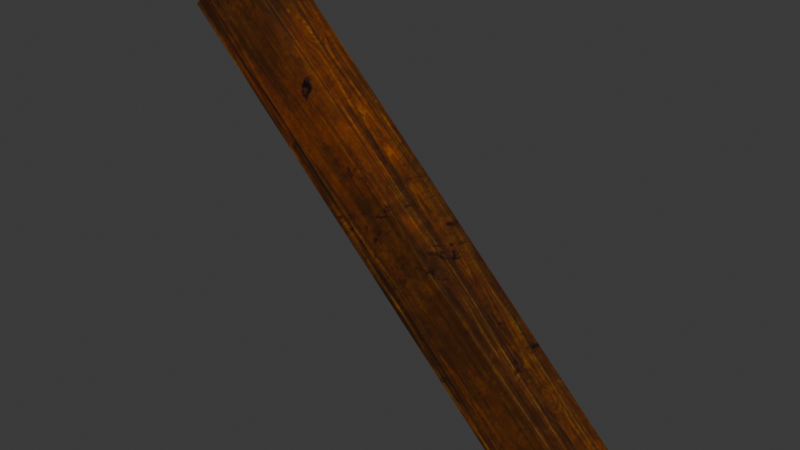 # Source: DA_T2_Beam_Thin_Medium_Diagonal.blend  (saved by Blender 5.0.118; exported with 4.5.12 LTS)
import bpy
from mathutils import Matrix  # noqa: F401  (used for matrix-valued properties, if any)

bpy.ops.wm.read_factory_settings(use_empty=True)
scene = bpy.context.scene
scene.name = 'Scene'

# ---- collections
col_collection = bpy.data.collections.new('Collection'); scene.collection.children.link(col_collection)

# ---- images (referenced by path relative to the original .blend; pixels are not part of the script)
import os
ASSET_DIR = os.environ.get("B2B_ASSET_DIR", "")  # directory of the original .blend (textures are referenced by path, not embedded)
HERE = os.path.dirname(os.path.abspath(__file__))  # packed textures are extracted next to this script under _unpacked/

def load_image(name, relpath, width, height, colorspace="sRGB"):
    """Load a texture the original file referenced (path relative to the .blend, or extracted next to this script)."""
    p = next((c for c in (os.path.join(HERE, relpath), os.path.join(ASSET_DIR, relpath)) if relpath and os.path.exists(c)), "")
    if p:
        img = bpy.data.images.load(p, check_existing=True)
        img.name = name
    else:  # same state as the original file: an image datablock whose file is absent (Cycles renders it pink)
        img = bpy.data.images.new(name, width, height)
        img.source = "FILE"
        img.filepath = "//" + (relpath or name)
    img.colorspace_settings.name = colorspace
    return img
img_t_tier2_trim_bcc_array_0_jpg = load_image('T_Tier2_Trim_BCC_Array_0.jpg', '_unpacked/T_Tier2_Trim_BCC_Array_0.79e23fd3.jpg', 1024, 1024, 'sRGB')

# ---- materials (node trees are filled in below, after node groups)
mat_mi_modular_set_tier2_trim9990 = bpy.data.materials.new('MI_Modular_Set_Tier2_Trim9990')

# ---- material node trees
mat_mi_modular_set_tier2_trim9990.use_nodes = True; mat_mi_modular_set_tier2_trim9990.node_tree.nodes.clear()
_N = mat_mi_modular_set_tier2_trim9990.node_tree.nodes; _L = mat_mi_modular_set_tier2_trim9990.node_tree.links
n0 = _N.new('ShaderNodeOutputMaterial'); n0.name = 'Material Output'; n0.location = (400, 0)
n1 = _N.new('ShaderNodeBsdfPrincipled'); n1.name = 'Principled BSDF'; n1.location = (100, 0)
n2 = _N.new('ShaderNodeTexImage'); n2.name = 'Image Texture'; n2.location = (-600, 400)
n2.image = img_t_tier2_trim_bcc_array_0_jpg
_L.new(n1.outputs[0], n0.inputs[0])
_L.new(n2.outputs[0], n1.inputs[0])
n0.is_active_output = True

# ---- world
world_world = bpy.data.worlds.new('World'); scene.world = world_world
world_world.use_nodes = True; world_world.node_tree.nodes.clear()
_N = world_world.node_tree.nodes; _L = world_world.node_tree.links
n0 = _N.new('ShaderNodeOutputWorld'); n0.name = 'World Output'; n0.location = (200, 100)
n1 = _N.new('ShaderNodeBackground'); n1.name = 'Background'; n1.location = (-200, 100)
n1.inputs[0].default_value = (0.05088, 0.05088, 0.05088, 1.0)
_L.new(n1.outputs[0], n0.inputs[0])
n0.is_active_output = True
world_world.color = (0.05088, 0.05088, 0.05088)
world_world.sun_shadow_jitter_overblur = 0.0

# ---- meshes
me_da_t2_beam_thin_medium_diagonal = bpy.data.meshes.new('DA_T2_Beam_Thin_Medium_Diagonal')
me_da_t2_beam_thin_medium_diagonal.from_pydata([(0.8386, -0.1252, -0.6615), (-0.6619, -0.1248, 0.8383), (0.6618, -0.1252, -0.8383), (-0.8386, -0.1248, 0.6615), (-0.6619, -0.1248, 0.8383), (-0.6618, 0.1252, 0.8383), (-0.8386, -0.1248, 0.6615), (-0.8386, 0.1252, 0.6615), (0.8386, 0.1248, -0.6615), (-0.8386, 0.1252, 0.6615), (-0.6618, 0.1252, 0.8383), (0.6619, 0.1248, -0.8383), (0.8386, -0.1252, -0.6615), (0.6618, -0.1252, -0.8383), (0.6619, 0.1248, -0.8383), (0.8386, 0.1248, -0.6615), (0.8386, 0.1248, -0.6615), (-0.6618, 0.1252, 0.8383), (0.8386, -0.1252, -0.6615), (-0.6619, -0.1248, 0.8383), (-0.8386, -0.1248, 0.6615), (0.6619, 0.1248, -0.8383), (0.6618, -0.1252, -0.8383), (-0.8386, 0.1252, 0.6615)], [], [(0, 1, 2), (2, 1, 3), (4, 5, 6), (6, 5, 7), (8, 9, 10), (9, 8, 11), (12, 13, 14), (12, 14, 15), (16, 17, 18), (19, 18, 17), (20, 21, 22), (21, 20, 23)])
me_da_t2_beam_thin_medium_diagonal.polygons.foreach_set('use_smooth', [True] * 12)
_uv = me_da_t2_beam_thin_medium_diagonal.uv_layers.new(name='UV0')
_uv.uv.foreach_set('vector', [0.9131, 0.2939, 0.9111, 0.9965, 0.8306, 0.2935, 0.8306, 0.2935, 0.9111, 0.9965, 0.8281, 0.9962, 0.1185, 0.8748, 0.1185, 0.996, 0.003296, 0.8748, 0.003296, 0.8748, 0.1185, 0.996, 0.003296, 0.996, 0.6646, 0.293, 0.7451, 0.996, 0.6626, 0.9957, 0.7451, 0.996, 0.6646, 0.293, 0.7476, 0.2935, 0.2356, 0.996, 0.1204, 0.996, 0.1204, 0.8748, 0.2356, 0.996, 0.1204, 0.8748, 0.2356, 0.8748, 0.9961, 0.2939, 0.9937, 0.9967, 0.9131, 0.2939, 0.9111, 0.9965, 0.9131, 0.2939, 0.9937, 0.9967, 0.8281, 0.9962, 0.7476, 0.2935, 0.8306, 0.2935, 0.7476, 0.2935, 0.8281, 0.9962, 0.7451, 0.996])
me_da_t2_beam_thin_medium_diagonal.materials.append(mat_mi_modular_set_tier2_trim9990)
me_da_t2_beam_thin_medium_diagonal.update()
me_da_t2_beam_thin_medium_diagonal.normals_split_custom_set([tuple(v) for v in zip(*[iter([0.003909, -1.0, 0.00391, 0.003909, -1.0, 0.00391, 0.003909, -1.0, 0.00391, 0.003909, -1.0, 0.00391, 0.003909, -1.0, 0.00391, 0.003909, -1.0, 0.00391, -0.7032, -0.003921, 0.711, -0.7032, -0.003922, 0.711, -0.7032, -0.003921, 0.711, -0.7032, -0.003921, 0.711, -0.7032, -0.003922, 0.711, -0.7032, -0.003921, 0.711, 0.003948, 1.0, 0.003948, 0.003948, 1.0, 0.003948, 0.003948, 1.0, 0.003948, 0.003948, 1.0, 0.003948, 0.003948, 1.0, 0.003948, 0.003948, 1.0, 0.003948, 0.711, -0.003911, -0.7032, 0.711, -0.003911, -0.7032, 0.711, -0.003938, -0.7032, 0.711, -0.003911, -0.7032, 0.711, -0.003938, -0.7032, 0.711, -0.003911, -0.7032, 0.7071, -0.003904, 0.7071, 0.7071, -0.003904, 0.7071, 0.7071, -0.003904, 0.7071, 0.7071, -0.003904, 0.7071, 0.7071, -0.003904, 0.7071, 0.7071, -0.003904, 0.7071, -0.7071, -0.003946, -0.7071, -0.7071, -0.003946, -0.7071, -0.7071, -0.003946, -0.7071, -0.7071, -0.003946, -0.7071, -0.7071, -0.003946, -0.7071, -0.7071, -0.003898, -0.7071])] * 3)])

# ---- objects
ob_da_t2_beam_thin_medium_diagonal = bpy.data.objects.new('DA_T2_Beam_Thin_Medium_Diagonal', me_da_t2_beam_thin_medium_diagonal)

# ---- transforms, parenting, visibility, modifiers, constraints
ob_da_t2_beam_thin_medium_diagonal.location = (0.0, 0.0, 0.0)

# ---- collection membership
col_collection.objects.link(ob_da_t2_beam_thin_medium_diagonal)

# ---- scene / render settings (as saved in the file)
scene.frame_start = 1; scene.frame_end = 250; scene.frame_set(1)
scene.render.engine = 'BLENDER_EEVEE_NEXT'
scene.render.bake_bias = 0.0
scene.render.bake_samples = 0
scene.cycles.sampling_pattern = 'TABULATED_SOBOL'
scene.eevee.use_volume_custom_range = False
bpy.context.view_layer.update()

# ---- added for rendering (the .blend has no active camera and no usable light): camera, sun
cam_auto = bpy.data.cameras.new('AutoCamera')
cam_auto.lens = 50.0
cam_auto.sensor_width = 36.0
cam_auto.clip_end = 1000.0
ob_auto_camera = bpy.data.objects.new('AutoCamera', cam_auto)
scene.collection.objects.link(ob_auto_camera)
ob_auto_camera.location = (2.20643, -2.64771, 1.76514)
ob_auto_camera.rotation_euler = (1.09748, -7.21219e-08, 0.694738)
scene.camera = ob_auto_camera
light_auto_sun = bpy.data.lights.new('AutoSun', 'SUN')
light_auto_sun.energy = 3.0
light_auto_sun.angle = 0.0523599
ob_auto_sun = bpy.data.objects.new('AutoSun', light_auto_sun)
scene.collection.objects.link(ob_auto_sun)
ob_auto_sun.rotation_euler = (0.872665, 0.174533, 0.523599)
bpy.context.view_layer.update()
